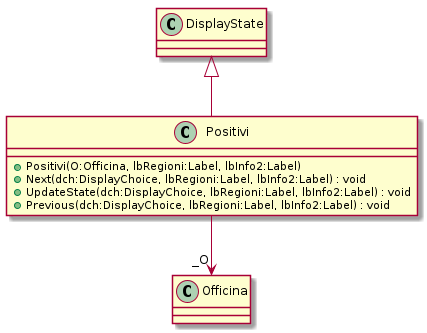

The diagram above was rendered by PlantUML. Its source (embedded in the PNG):
@startuml
class Positivi {
    + Positivi(O:Officina, lbRegioni:Label, lbInfo2:Label)
    + Next(dch:DisplayChoice, lbRegioni:Label, lbInfo2:Label) : void
    + UpdateState(dch:DisplayChoice, lbRegioni:Label, lbInfo2:Label) : void
    + Previous(dch:DisplayChoice, lbRegioni:Label, lbInfo2:Label) : void
}
DisplayState <|-- Positivi
Positivi --> "_O" Officina
@enduml